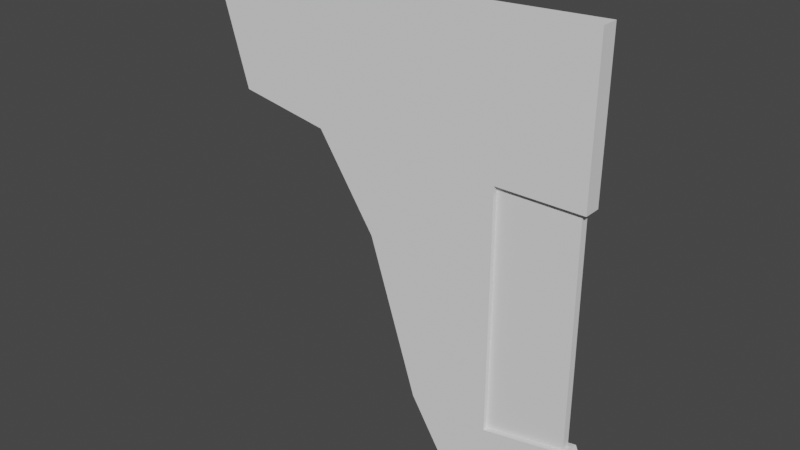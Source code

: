 # Source: rudder_curved.blend  (saved by Blender 3.3.6; exported with 4.5.12 LTS)
import bpy
from mathutils import Matrix  # noqa: F401  (used for matrix-valued properties, if any)

bpy.ops.wm.read_factory_settings(use_empty=True)
scene = bpy.context.scene
scene.name = 'Scene'

# ---- collections
col_collection = bpy.data.collections.new('Collection'); scene.collection.children.link(col_collection)

# ---- world
world_world = bpy.data.worlds.new('World'); scene.world = world_world
world_world.use_nodes = True; world_world.node_tree.nodes.clear()
_N = world_world.node_tree.nodes; _L = world_world.node_tree.links
n0 = _N.new('ShaderNodeOutputWorld'); n0.name = 'World Output'; n0.location = (300, 300)
n1 = _N.new('ShaderNodeBackground'); n1.name = 'Background'; n1.location = (10, 300)
n1.inputs[0].default_value = (0.05088, 0.05088, 0.05088, 1.0)
_L.new(n1.outputs[0], n0.inputs[0])
n0.is_active_output = True
world_world.color = (0.05088, 0.05088, 0.05088)
world_world.use_sun_shadow = False
world_world.sun_shadow_jitter_overblur = 0.0

# ---- meshes
me_cube_001 = bpy.data.meshes.new('Cube.001')
me_cube_001.from_pydata([(-0.3999, -0.131, -1.857), (-0.3798, -0.131, 1.625), (-0.3999, 0.131, -1.857), (-0.3798, 0.131, 1.625), (1.6, -0.131, -1.857), (1.618, -0.131, 1.72), (1.6, 0.131, -1.857), (1.618, 0.131, 1.72), (-1.303, -0.131, -0.4993), (-1.303, 0.131, -0.4993), (1.6, 0.131, -0.4993), (1.6, -0.131, -0.4993), (-3.173, -0.131, 1.32), (-3.173, 0.131, 1.32), (-2.706, -0.131, -0.2544), (-2.706, 0.131, -0.2544), (0.3552, -0.131, -4.194), (0.3552, 0.131, -4.194), (1.6, -0.131, -4.194), (1.6, 0.131, -4.194), (0.8553, -0.131, -5.0), (0.8553, 0.131, -5.0), (1.876, -0.131, -4.847), (1.876, 0.131, -4.847), (2.897, -0.131, -3.954), (2.897, 0.131, -3.954), (3.173, -0.131, -4.607), (3.173, 0.131, -4.607), (2.926, -0.131, 1.782), (2.926, 0.131, 1.782), (2.91, 0.131, -0.4993), (2.91, -0.131, -0.4993)], [], [(9, 8, 14, 15), (9, 3, 7, 10), (10, 7, 29, 30), (11, 5, 1, 8), (2, 6, 19, 17), (7, 3, 1, 5), (4, 11, 8, 0), (6, 10, 11, 4), (2, 9, 10, 6), (0, 8, 9, 2), (14, 12, 13, 15), (1, 3, 13, 12), (3, 9, 15, 13), (8, 1, 12, 14), (19, 18, 24, 25), (0, 2, 17, 16), (6, 4, 18, 19), (4, 0, 16, 18), (21, 23, 22, 20), (16, 17, 21, 20), (18, 16, 20, 22), (17, 19, 23, 21), (25, 24, 26, 27), (23, 19, 25, 27), (18, 22, 26, 24), (22, 23, 27, 26), (30, 29, 28, 31), (7, 5, 28, 29), (11, 10, 30, 31), (5, 11, 31, 28)])
_uv = me_cube_001.uv_layers.new(name='UVMap')
_uv.uv.foreach_set('vector', [0.5754, 0.25, 0.5754, 0.0, 0.5754, 0.0, 0.5754, 0.25, 0.5754, 0.25, 0.625, 0.25, 0.625, 0.5, 0.5754, 0.5, 0.5754, 0.5, 0.625, 0.5, 0.625, 0.5, 0.5754, 0.5, 0.5754, 0.75, 0.625, 0.75, 0.625, 1.0, 0.5754, 1.0, 0.375, 0.25, 0.375, 0.5, 0.375, 0.5, 0.375, 0.25, 0.625, 0.5, 0.875, 0.5, 0.875, 0.75, 0.625, 0.75, 0.375, 0.75, 0.5754, 0.75, 0.5754, 1.0, 0.375, 1.0, 0.375, 0.5, 0.5754, 0.5, 0.5754, 0.75, 0.375, 0.75, 0.375, 0.25, 0.5754, 0.25, 0.5754, 0.5, 0.375, 0.5, 0.375, 0.0, 0.5754, 0.0, 0.5754, 0.25, 0.375, 0.25, 0.5754, 0.0, 0.625, 0.0, 0.625, 0.25, 0.5754, 0.25, 0.875, 0.75, 0.875, 0.5, 0.875, 0.5, 0.875, 0.75, 0.625, 0.25, 0.5754, 0.25, 0.5754, 0.25, 0.625, 0.25, 0.5754, 1.0, 0.625, 1.0, 0.625, 1.0, 0.5754, 1.0, 0.375, 0.5, 0.375, 0.75, 0.375, 0.75, 0.375, 0.5, 0.375, 0.0, 0.375, 0.25, 0.375, 0.25, 0.375, 0.0, 0.375, 0.5, 0.375, 0.75, 0.375, 0.75, 0.375, 0.5, 0.375, 0.75, 0.375, 1.0, 0.375, 1.0, 0.375, 0.75, 0.125, 0.5, 0.375, 0.5, 0.375, 0.75, 0.125, 0.75, 0.375, 0.0, 0.375, 0.25, 0.375, 0.25, 0.375, 0.0, 0.375, 0.75, 0.375, 1.0, 0.375, 1.0, 0.375, 0.75, 0.375, 0.25, 0.375, 0.5, 0.375, 0.5, 0.375, 0.25, 0.375, 0.5, 0.375, 0.75, 0.375, 0.75, 0.375, 0.5, 0.375, 0.5, 0.375, 0.5, 0.375, 0.5, 0.375, 0.5, 0.375, 0.75, 0.375, 0.75, 0.375, 0.75, 0.375, 0.75, 0.375, 0.75, 0.375, 0.5, 0.375, 0.5, 0.375, 0.75, 0.5754, 0.5, 0.625, 0.5, 0.625, 0.75, 0.5754, 0.75, 0.625, 0.5, 0.625, 0.75, 0.625, 0.75, 0.625, 0.5, 0.5754, 0.75, 0.5754, 0.5, 0.5754, 0.5, 0.5754, 0.75, 0.625, 0.75, 0.5754, 0.75, 0.5754, 0.75, 0.625, 0.75])
me_cube_001.update()
me_cube_002 = bpy.data.meshes.new('Cube.002')
me_cube_002.from_pydata([(-1.213, -0.05793, -2.454), (-1.213, -0.05793, 1.315), (-1.213, 0.05793, -2.454), (-1.213, 0.05793, 1.315), (0.07303, -0.05793, -2.208), (0.07303, -0.05793, 1.315), (0.07303, 0.05793, -2.208), (0.07303, 0.05793, 1.315)], [], [(0, 1, 3, 2), (2, 3, 7, 6), (6, 7, 5, 4), (4, 5, 1, 0), (2, 6, 4, 0), (7, 3, 1, 5)])
_uv = me_cube_002.uv_layers.new(name='UVMap')
_uv.uv.foreach_set('vector', [0.375, 0.0, 0.625, 0.0, 0.625, 0.25, 0.375, 0.25, 0.375, 0.25, 0.625, 0.25, 0.625, 0.5, 0.375, 0.5, 0.375, 0.5, 0.625, 0.5, 0.625, 0.75, 0.375, 0.75, 0.375, 0.75, 0.625, 0.75, 0.625, 1.0, 0.375, 1.0, 0.125, 0.5, 0.375, 0.5, 0.375, 0.75, 0.125, 0.75, 0.625, 0.5, 0.875, 0.5, 0.875, 0.75, 0.625, 0.75])
me_cube_002.update()

# ---- objects
ob_cube = bpy.data.objects.new('Cube', me_cube_001)
ob_cube_001 = bpy.data.objects.new('Cube.001', me_cube_002)

# ---- transforms, parenting, visibility, modifiers, constraints
ob_cube.location = (-0.698, 2.155e-07, -1.604)
ob_cube.scale = (1.31, 1.31, 1.31)
ob_cube_001.location = (2.899, 5.597e-07, -3.932)
ob_cube_001.scale = (1.31, 1.31, 1.31)

# ---- collection membership
col_collection.objects.link(ob_cube)
col_collection.objects.link(ob_cube_001)

# ---- scene / render settings (as saved in the file)
scene.frame_start = 1; scene.frame_end = 250; scene.frame_set(1)
scene.render.engine = 'BLENDER_EEVEE_NEXT'
scene.cycles.sampling_pattern = 'TABULATED_SOBOL'
scene.cycles.use_light_tree = False
scene.view_settings.view_transform = 'Filmic'
bpy.context.view_layer.update()

# ---- added for rendering (the .blend has no active camera and no usable light): camera, sun
cam_auto = bpy.data.cameras.new('AutoCamera')
cam_auto.lens = 50.0
cam_auto.sensor_width = 36.0
cam_auto.clip_end = 1000.0
ob_auto_camera = bpy.data.objects.new('AutoCamera', cam_auto)
scene.collection.objects.link(ob_auto_camera)
ob_auto_camera.location = (10.56, -13.5097, 5.29486)
ob_auto_camera.rotation_euler = (1.09748, -7.21219e-08, 0.694738)
scene.camera = ob_auto_camera
light_auto_sun = bpy.data.lights.new('AutoSun', 'SUN')
light_auto_sun.energy = 3.0
light_auto_sun.angle = 0.0523599
ob_auto_sun = bpy.data.objects.new('AutoSun', light_auto_sun)
scene.collection.objects.link(ob_auto_sun)
ob_auto_sun.rotation_euler = (0.872665, 0.174533, 0.523599)
bpy.context.view_layer.update()

